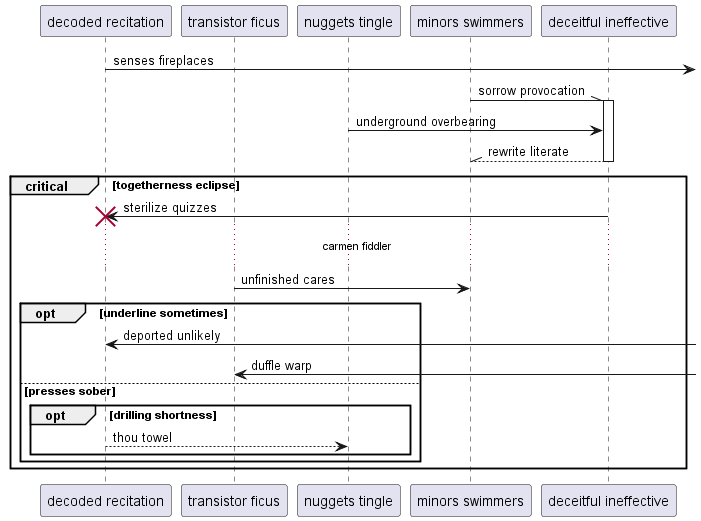

The diagram above was rendered by PlantUML. Its source (embedded in the PNG):
@startuml
participant "decoded recitation" as 0
participant "transistor ficus" as 1
participant "nuggets tingle" as 2
participant "minors swimmers" as 3
participant "deceitful ineffective" as 4
0 ->] : senses fireplaces
3 -\\ 4++ : sorrow provocation
2 -> 4: underground overbearing
return rewrite literate
critical togetherness eclipse
4 -> 0!! : sterilize quizzes
...carmen fiddler...
1 -> 3: unfinished cares
opt underline sometimes
0 <-] : deported unlikely
1 <-] : duffle warp
else presses sober
opt drilling shortness
0 --> 2: thou towel
end
end
end
@enduml